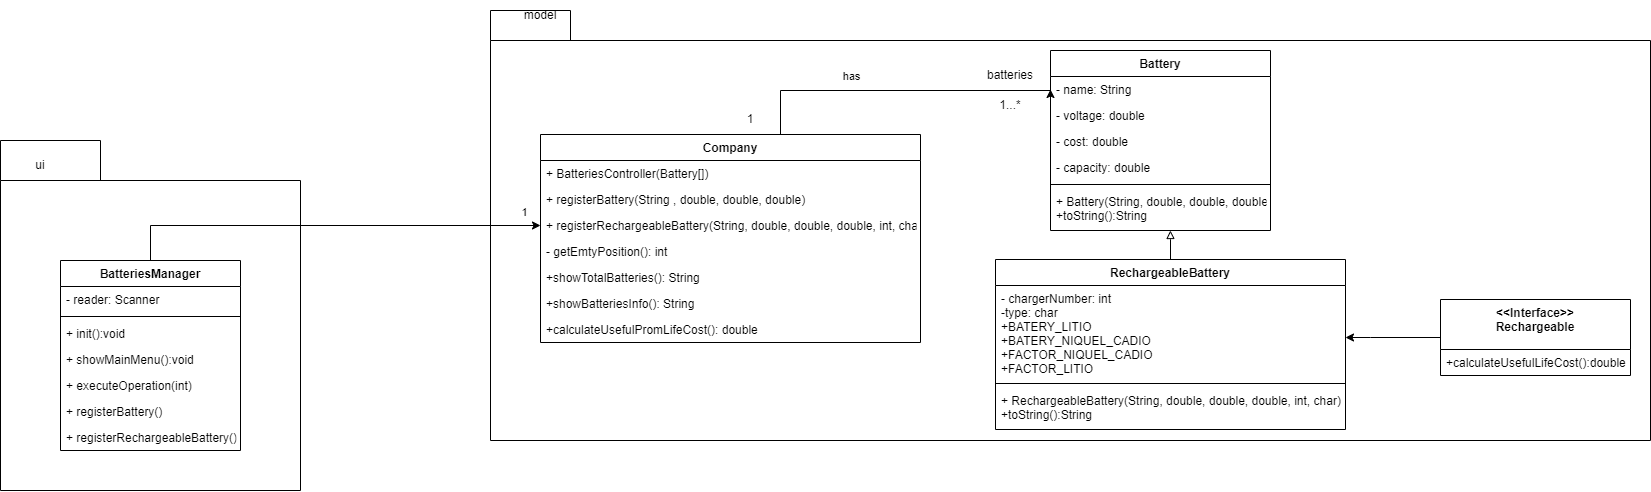

The diagram above was exported from draw.io. Its source (the exported page's mxGraphModel, read from the mxfile embedded in the PNG):
<mxGraphModel dx="1892" dy="456" grid="1" gridSize="10" guides="1" tooltips="1" connect="1" arrows="1" fold="1" page="1" pageScale="1" pageWidth="827" pageHeight="1169" math="0" shadow="0">
  <root>
    <mxCell id="WIyWlLk6GJQsqaUBKTNV-0" />
    <mxCell id="WIyWlLk6GJQsqaUBKTNV-1" parent="WIyWlLk6GJQsqaUBKTNV-0" />
    <mxCell id="KFI_tv-5zw9wPE4CrSgS-22" value="" style="shape=folder;fontStyle=1;spacingTop=10;tabWidth=100;tabHeight=40;tabPosition=left;html=1;" parent="WIyWlLk6GJQsqaUBKTNV-1" vertex="1">
      <mxGeometry x="-460" y="160" width="300" height="350" as="geometry" />
    </mxCell>
    <mxCell id="jB546RNpSq8ED-jLLwOU-40" value="" style="shape=folder;fontStyle=1;spacingTop=10;tabWidth=80;tabHeight=30;tabPosition=left;html=1;" parent="WIyWlLk6GJQsqaUBKTNV-1" vertex="1">
      <mxGeometry x="30" y="30" width="1160" height="430" as="geometry" />
    </mxCell>
    <mxCell id="jB546RNpSq8ED-jLLwOU-0" value="Battery" style="swimlane;fontStyle=1;align=center;verticalAlign=top;childLayout=stackLayout;horizontal=1;startSize=26;horizontalStack=0;resizeParent=1;resizeParentMax=0;resizeLast=0;collapsible=1;marginBottom=0;" parent="WIyWlLk6GJQsqaUBKTNV-1" vertex="1">
      <mxGeometry x="590" y="70" width="220" height="180" as="geometry" />
    </mxCell>
    <mxCell id="FKiozMZ1DX3AK9-L08KK-1" value="- name: String" style="text;strokeColor=none;fillColor=none;align=left;verticalAlign=top;spacingLeft=4;spacingRight=4;overflow=hidden;rotatable=0;points=[[0,0.5],[1,0.5]];portConstraint=eastwest;" parent="jB546RNpSq8ED-jLLwOU-0" vertex="1">
      <mxGeometry y="26" width="220" height="26" as="geometry" />
    </mxCell>
    <mxCell id="jB546RNpSq8ED-jLLwOU-31" value="- voltage: double" style="text;strokeColor=none;fillColor=none;align=left;verticalAlign=top;spacingLeft=4;spacingRight=4;overflow=hidden;rotatable=0;points=[[0,0.5],[1,0.5]];portConstraint=eastwest;" parent="jB546RNpSq8ED-jLLwOU-0" vertex="1">
      <mxGeometry y="52" width="220" height="26" as="geometry" />
    </mxCell>
    <mxCell id="jB546RNpSq8ED-jLLwOU-33" value="- cost: double" style="text;strokeColor=none;fillColor=none;align=left;verticalAlign=top;spacingLeft=4;spacingRight=4;overflow=hidden;rotatable=0;points=[[0,0.5],[1,0.5]];portConstraint=eastwest;" parent="jB546RNpSq8ED-jLLwOU-0" vertex="1">
      <mxGeometry y="78" width="220" height="26" as="geometry" />
    </mxCell>
    <mxCell id="jB546RNpSq8ED-jLLwOU-32" value="- capacity: double" style="text;strokeColor=none;fillColor=none;align=left;verticalAlign=top;spacingLeft=4;spacingRight=4;overflow=hidden;rotatable=0;points=[[0,0.5],[1,0.5]];portConstraint=eastwest;" parent="jB546RNpSq8ED-jLLwOU-0" vertex="1">
      <mxGeometry y="104" width="220" height="26" as="geometry" />
    </mxCell>
    <mxCell id="jB546RNpSq8ED-jLLwOU-2" value="" style="line;strokeWidth=1;fillColor=none;align=left;verticalAlign=middle;spacingTop=-1;spacingLeft=3;spacingRight=3;rotatable=0;labelPosition=right;points=[];portConstraint=eastwest;" parent="jB546RNpSq8ED-jLLwOU-0" vertex="1">
      <mxGeometry y="130" width="220" height="8" as="geometry" />
    </mxCell>
    <mxCell id="jB546RNpSq8ED-jLLwOU-3" value="+ Battery(String, double, double, double)&#10;+toString():String" style="text;strokeColor=none;fillColor=none;align=left;verticalAlign=top;spacingLeft=4;spacingRight=4;overflow=hidden;rotatable=0;points=[[0,0.5],[1,0.5]];portConstraint=eastwest;" parent="jB546RNpSq8ED-jLLwOU-0" vertex="1">
      <mxGeometry y="138" width="220" height="42" as="geometry" />
    </mxCell>
    <mxCell id="jB546RNpSq8ED-jLLwOU-34" style="edgeStyle=orthogonalEdgeStyle;rounded=0;orthogonalLoop=1;jettySize=auto;html=1;entryX=0.545;entryY=1;entryDx=0;entryDy=0;entryPerimeter=0;endArrow=block;endFill=0;" parent="WIyWlLk6GJQsqaUBKTNV-1" source="jB546RNpSq8ED-jLLwOU-4" target="jB546RNpSq8ED-jLLwOU-3" edge="1">
      <mxGeometry relative="1" as="geometry" />
    </mxCell>
    <mxCell id="jB546RNpSq8ED-jLLwOU-4" value="RechargeableBattery" style="swimlane;fontStyle=1;align=center;verticalAlign=top;childLayout=stackLayout;horizontal=1;startSize=26;horizontalStack=0;resizeParent=1;resizeParentMax=0;resizeLast=0;collapsible=1;marginBottom=0;" parent="WIyWlLk6GJQsqaUBKTNV-1" vertex="1">
      <mxGeometry x="535" y="279" width="350" height="170" as="geometry" />
    </mxCell>
    <mxCell id="jB546RNpSq8ED-jLLwOU-5" value="- chargerNumber: int &#10;-type: char&#10;+BATERY_LITIO&#10;+BATERY_NIQUEL_CADIO&#10;+FACTOR_NIQUEL_CADIO&#10;+FACTOR_LITIO&#10;" style="text;strokeColor=none;fillColor=none;align=left;verticalAlign=top;spacingLeft=4;spacingRight=4;overflow=hidden;rotatable=0;points=[[0,0.5],[1,0.5]];portConstraint=eastwest;" parent="jB546RNpSq8ED-jLLwOU-4" vertex="1">
      <mxGeometry y="26" width="350" height="94" as="geometry" />
    </mxCell>
    <mxCell id="jB546RNpSq8ED-jLLwOU-6" value="" style="line;strokeWidth=1;fillColor=none;align=left;verticalAlign=middle;spacingTop=-1;spacingLeft=3;spacingRight=3;rotatable=0;labelPosition=right;points=[];portConstraint=eastwest;" parent="jB546RNpSq8ED-jLLwOU-4" vertex="1">
      <mxGeometry y="120" width="350" height="8" as="geometry" />
    </mxCell>
    <mxCell id="jB546RNpSq8ED-jLLwOU-7" value="+ RechargeableBattery(String, double, double, double, int, char)&#10;+toString():String" style="text;strokeColor=none;fillColor=none;align=left;verticalAlign=top;spacingLeft=4;spacingRight=4;overflow=hidden;rotatable=0;points=[[0,0.5],[1,0.5]];portConstraint=eastwest;" parent="jB546RNpSq8ED-jLLwOU-4" vertex="1">
      <mxGeometry y="128" width="350" height="42" as="geometry" />
    </mxCell>
    <mxCell id="mbsyo0-yzApPDg_EfAZ5-0" value="" style="edgeStyle=orthogonalEdgeStyle;rounded=0;orthogonalLoop=1;jettySize=auto;html=1;" parent="WIyWlLk6GJQsqaUBKTNV-1" source="jB546RNpSq8ED-jLLwOU-9" target="jB546RNpSq8ED-jLLwOU-5" edge="1">
      <mxGeometry relative="1" as="geometry">
        <Array as="points">
          <mxPoint x="910" y="357" />
          <mxPoint x="910" y="357" />
        </Array>
      </mxGeometry>
    </mxCell>
    <mxCell id="jB546RNpSq8ED-jLLwOU-9" value="&lt;&lt;Interface&gt;&gt;&#10;Rechargeable" style="swimlane;fontStyle=1;align=center;verticalAlign=top;childLayout=stackLayout;horizontal=1;startSize=50;horizontalStack=0;resizeParent=1;resizeParentMax=0;resizeLast=0;collapsible=1;marginBottom=0;" parent="WIyWlLk6GJQsqaUBKTNV-1" vertex="1">
      <mxGeometry x="980" y="319" width="190" height="76" as="geometry" />
    </mxCell>
    <mxCell id="jB546RNpSq8ED-jLLwOU-12" value="+calculateUsefulLifeCost():double" style="text;strokeColor=none;fillColor=none;align=left;verticalAlign=top;spacingLeft=4;spacingRight=4;overflow=hidden;rotatable=0;points=[[0,0.5],[1,0.5]];portConstraint=eastwest;" parent="jB546RNpSq8ED-jLLwOU-9" vertex="1">
      <mxGeometry y="50" width="190" height="26" as="geometry" />
    </mxCell>
    <mxCell id="jB546RNpSq8ED-jLLwOU-22" style="edgeStyle=orthogonalEdgeStyle;rounded=0;orthogonalLoop=1;jettySize=auto;html=1;entryX=0;entryY=0.5;entryDx=0;entryDy=0;" parent="WIyWlLk6GJQsqaUBKTNV-1" source="jB546RNpSq8ED-jLLwOU-13" target="FKiozMZ1DX3AK9-L08KK-1" edge="1">
      <mxGeometry relative="1" as="geometry">
        <mxPoint x="520" y="109" as="targetPoint" />
        <Array as="points">
          <mxPoint x="320" y="110" />
        </Array>
      </mxGeometry>
    </mxCell>
    <mxCell id="0pW0i8vypaOFYtvn54Q8-14" value="has" style="edgeLabel;html=1;align=center;verticalAlign=middle;resizable=0;points=[];" parent="jB546RNpSq8ED-jLLwOU-22" connectable="0" vertex="1">
      <mxGeometry x="-0.277" y="2" relative="1" as="geometry">
        <mxPoint y="-12" as="offset" />
      </mxGeometry>
    </mxCell>
    <mxCell id="jB546RNpSq8ED-jLLwOU-13" value="Company" style="swimlane;fontStyle=1;align=center;verticalAlign=top;childLayout=stackLayout;horizontal=1;startSize=26;horizontalStack=0;resizeParent=1;resizeParentMax=0;resizeLast=0;collapsible=1;marginBottom=0;" parent="WIyWlLk6GJQsqaUBKTNV-1" vertex="1">
      <mxGeometry x="80" y="154" width="380" height="208" as="geometry" />
    </mxCell>
    <mxCell id="jB546RNpSq8ED-jLLwOU-16" value="+ BatteriesController(Battery[])" style="text;strokeColor=none;fillColor=none;align=left;verticalAlign=top;spacingLeft=4;spacingRight=4;overflow=hidden;rotatable=0;points=[[0,0.5],[1,0.5]];portConstraint=eastwest;" parent="jB546RNpSq8ED-jLLwOU-13" vertex="1">
      <mxGeometry y="26" width="380" height="26" as="geometry" />
    </mxCell>
    <mxCell id="KFI_tv-5zw9wPE4CrSgS-1" value="+ registerBattery(String , double, double, double)" style="text;strokeColor=none;fillColor=none;align=left;verticalAlign=top;spacingLeft=4;spacingRight=4;overflow=hidden;rotatable=0;points=[[0,0.5],[1,0.5]];portConstraint=eastwest;" parent="jB546RNpSq8ED-jLLwOU-13" vertex="1">
      <mxGeometry y="52" width="380" height="26" as="geometry" />
    </mxCell>
    <mxCell id="KFI_tv-5zw9wPE4CrSgS-2" value="+ registerRechargeableBattery(String, double, double, double, int, char) " style="text;strokeColor=none;fillColor=none;align=left;verticalAlign=top;spacingLeft=4;spacingRight=4;overflow=hidden;rotatable=0;points=[[0,0.5],[1,0.5]];portConstraint=eastwest;" parent="jB546RNpSq8ED-jLLwOU-13" vertex="1">
      <mxGeometry y="78" width="380" height="26" as="geometry" />
    </mxCell>
    <mxCell id="KFI_tv-5zw9wPE4CrSgS-3" value="- getEmtyPosition(): int " style="text;strokeColor=none;fillColor=none;align=left;verticalAlign=top;spacingLeft=4;spacingRight=4;overflow=hidden;rotatable=0;points=[[0,0.5],[1,0.5]];portConstraint=eastwest;" parent="jB546RNpSq8ED-jLLwOU-13" vertex="1">
      <mxGeometry y="104" width="380" height="26" as="geometry" />
    </mxCell>
    <mxCell id="KFI_tv-5zw9wPE4CrSgS-4" value="+showTotalBatteries(): String" style="text;strokeColor=none;fillColor=none;align=left;verticalAlign=top;spacingLeft=4;spacingRight=4;overflow=hidden;rotatable=0;points=[[0,0.5],[1,0.5]];portConstraint=eastwest;" parent="jB546RNpSq8ED-jLLwOU-13" vertex="1">
      <mxGeometry y="130" width="380" height="26" as="geometry" />
    </mxCell>
    <mxCell id="KFI_tv-5zw9wPE4CrSgS-5" value="+showBatteriesInfo(): String" style="text;strokeColor=none;fillColor=none;align=left;verticalAlign=top;spacingLeft=4;spacingRight=4;overflow=hidden;rotatable=0;points=[[0,0.5],[1,0.5]];portConstraint=eastwest;" parent="jB546RNpSq8ED-jLLwOU-13" vertex="1">
      <mxGeometry y="156" width="380" height="26" as="geometry" />
    </mxCell>
    <mxCell id="KFI_tv-5zw9wPE4CrSgS-6" value="+calculateUsefulPromLifeCost(): double" style="text;strokeColor=none;fillColor=none;align=left;verticalAlign=top;spacingLeft=4;spacingRight=4;overflow=hidden;rotatable=0;points=[[0,0.5],[1,0.5]];portConstraint=eastwest;" parent="jB546RNpSq8ED-jLLwOU-13" vertex="1">
      <mxGeometry y="182" width="380" height="26" as="geometry" />
    </mxCell>
    <mxCell id="0pW0i8vypaOFYtvn54Q8-15" style="edgeStyle=orthogonalEdgeStyle;rounded=0;orthogonalLoop=1;jettySize=auto;html=1;entryX=0;entryY=0.5;entryDx=0;entryDy=0;" parent="WIyWlLk6GJQsqaUBKTNV-1" source="jB546RNpSq8ED-jLLwOU-17" target="KFI_tv-5zw9wPE4CrSgS-2" edge="1">
      <mxGeometry relative="1" as="geometry" />
    </mxCell>
    <mxCell id="0pW0i8vypaOFYtvn54Q8-16" value="1" style="edgeLabel;html=1;align=center;verticalAlign=middle;resizable=0;points=[];" parent="0pW0i8vypaOFYtvn54Q8-15" connectable="0" vertex="1">
      <mxGeometry x="0.9209" y="-1" relative="1" as="geometry">
        <mxPoint y="-14" as="offset" />
      </mxGeometry>
    </mxCell>
    <mxCell id="jB546RNpSq8ED-jLLwOU-17" value="BatteriesManager" style="swimlane;fontStyle=1;align=center;verticalAlign=top;childLayout=stackLayout;horizontal=1;startSize=26;horizontalStack=0;resizeParent=1;resizeParentMax=0;resizeLast=0;collapsible=1;marginBottom=0;" parent="WIyWlLk6GJQsqaUBKTNV-1" vertex="1">
      <mxGeometry x="-400" y="280" width="180" height="190" as="geometry" />
    </mxCell>
    <mxCell id="jB546RNpSq8ED-jLLwOU-18" value="- reader: Scanner" style="text;strokeColor=none;fillColor=none;align=left;verticalAlign=top;spacingLeft=4;spacingRight=4;overflow=hidden;rotatable=0;points=[[0,0.5],[1,0.5]];portConstraint=eastwest;" parent="jB546RNpSq8ED-jLLwOU-17" vertex="1">
      <mxGeometry y="26" width="180" height="26" as="geometry" />
    </mxCell>
    <mxCell id="jB546RNpSq8ED-jLLwOU-19" value="" style="line;strokeWidth=1;fillColor=none;align=left;verticalAlign=middle;spacingTop=-1;spacingLeft=3;spacingRight=3;rotatable=0;labelPosition=right;points=[];portConstraint=eastwest;" parent="jB546RNpSq8ED-jLLwOU-17" vertex="1">
      <mxGeometry y="52" width="180" height="8" as="geometry" />
    </mxCell>
    <mxCell id="jB546RNpSq8ED-jLLwOU-20" value="+ init():void" style="text;strokeColor=none;fillColor=none;align=left;verticalAlign=top;spacingLeft=4;spacingRight=4;overflow=hidden;rotatable=0;points=[[0,0.5],[1,0.5]];portConstraint=eastwest;" parent="jB546RNpSq8ED-jLLwOU-17" vertex="1">
      <mxGeometry y="60" width="180" height="26" as="geometry" />
    </mxCell>
    <mxCell id="KFI_tv-5zw9wPE4CrSgS-8" value="+ showMainMenu():void" style="text;strokeColor=none;fillColor=none;align=left;verticalAlign=top;spacingLeft=4;spacingRight=4;overflow=hidden;rotatable=0;points=[[0,0.5],[1,0.5]];portConstraint=eastwest;" parent="jB546RNpSq8ED-jLLwOU-17" vertex="1">
      <mxGeometry y="86" width="180" height="26" as="geometry" />
    </mxCell>
    <mxCell id="KFI_tv-5zw9wPE4CrSgS-9" value="+ executeOperation(int)" style="text;strokeColor=none;fillColor=none;align=left;verticalAlign=top;spacingLeft=4;spacingRight=4;overflow=hidden;rotatable=0;points=[[0,0.5],[1,0.5]];portConstraint=eastwest;" parent="jB546RNpSq8ED-jLLwOU-17" vertex="1">
      <mxGeometry y="112" width="180" height="26" as="geometry" />
    </mxCell>
    <mxCell id="KFI_tv-5zw9wPE4CrSgS-10" value="+ registerBattery()" style="text;strokeColor=none;fillColor=none;align=left;verticalAlign=top;spacingLeft=4;spacingRight=4;overflow=hidden;rotatable=0;points=[[0,0.5],[1,0.5]];portConstraint=eastwest;" parent="jB546RNpSq8ED-jLLwOU-17" vertex="1">
      <mxGeometry y="138" width="180" height="26" as="geometry" />
    </mxCell>
    <mxCell id="KFI_tv-5zw9wPE4CrSgS-11" value="+ registerRechargeableBattery()" style="text;strokeColor=none;fillColor=none;align=left;verticalAlign=top;spacingLeft=4;spacingRight=4;overflow=hidden;rotatable=0;points=[[0,0.5],[1,0.5]];portConstraint=eastwest;" parent="jB546RNpSq8ED-jLLwOU-17" vertex="1">
      <mxGeometry y="164" width="180" height="26" as="geometry" />
    </mxCell>
    <mxCell id="jB546RNpSq8ED-jLLwOU-27" value="batteries" style="text;html=1;strokeColor=none;fillColor=none;align=center;verticalAlign=middle;whiteSpace=wrap;rounded=0;" parent="WIyWlLk6GJQsqaUBKTNV-1" vertex="1">
      <mxGeometry x="520" y="80" width="60" height="30" as="geometry" />
    </mxCell>
    <mxCell id="jB546RNpSq8ED-jLLwOU-41" value="model" style="text;html=1;strokeColor=none;fillColor=none;align=center;verticalAlign=middle;whiteSpace=wrap;rounded=0;" parent="WIyWlLk6GJQsqaUBKTNV-1" vertex="1">
      <mxGeometry x="50" y="20" width="60" height="30" as="geometry" />
    </mxCell>
    <mxCell id="KFI_tv-5zw9wPE4CrSgS-23" value="ui" style="text;html=1;strokeColor=none;fillColor=none;align=center;verticalAlign=middle;whiteSpace=wrap;rounded=0;" parent="WIyWlLk6GJQsqaUBKTNV-1" vertex="1">
      <mxGeometry x="-450" y="170" width="60" height="30" as="geometry" />
    </mxCell>
    <mxCell id="0pW0i8vypaOFYtvn54Q8-1" value="1" style="text;html=1;strokeColor=none;fillColor=none;align=center;verticalAlign=middle;whiteSpace=wrap;rounded=0;" parent="WIyWlLk6GJQsqaUBKTNV-1" vertex="1">
      <mxGeometry x="260" y="124" width="60" height="30" as="geometry" />
    </mxCell>
    <mxCell id="0pW0i8vypaOFYtvn54Q8-2" value="1...*" style="text;html=1;strokeColor=none;fillColor=none;align=center;verticalAlign=middle;whiteSpace=wrap;rounded=0;" parent="WIyWlLk6GJQsqaUBKTNV-1" vertex="1">
      <mxGeometry x="520" y="110" width="60" height="30" as="geometry" />
    </mxCell>
  </root>
</mxGraphModel>